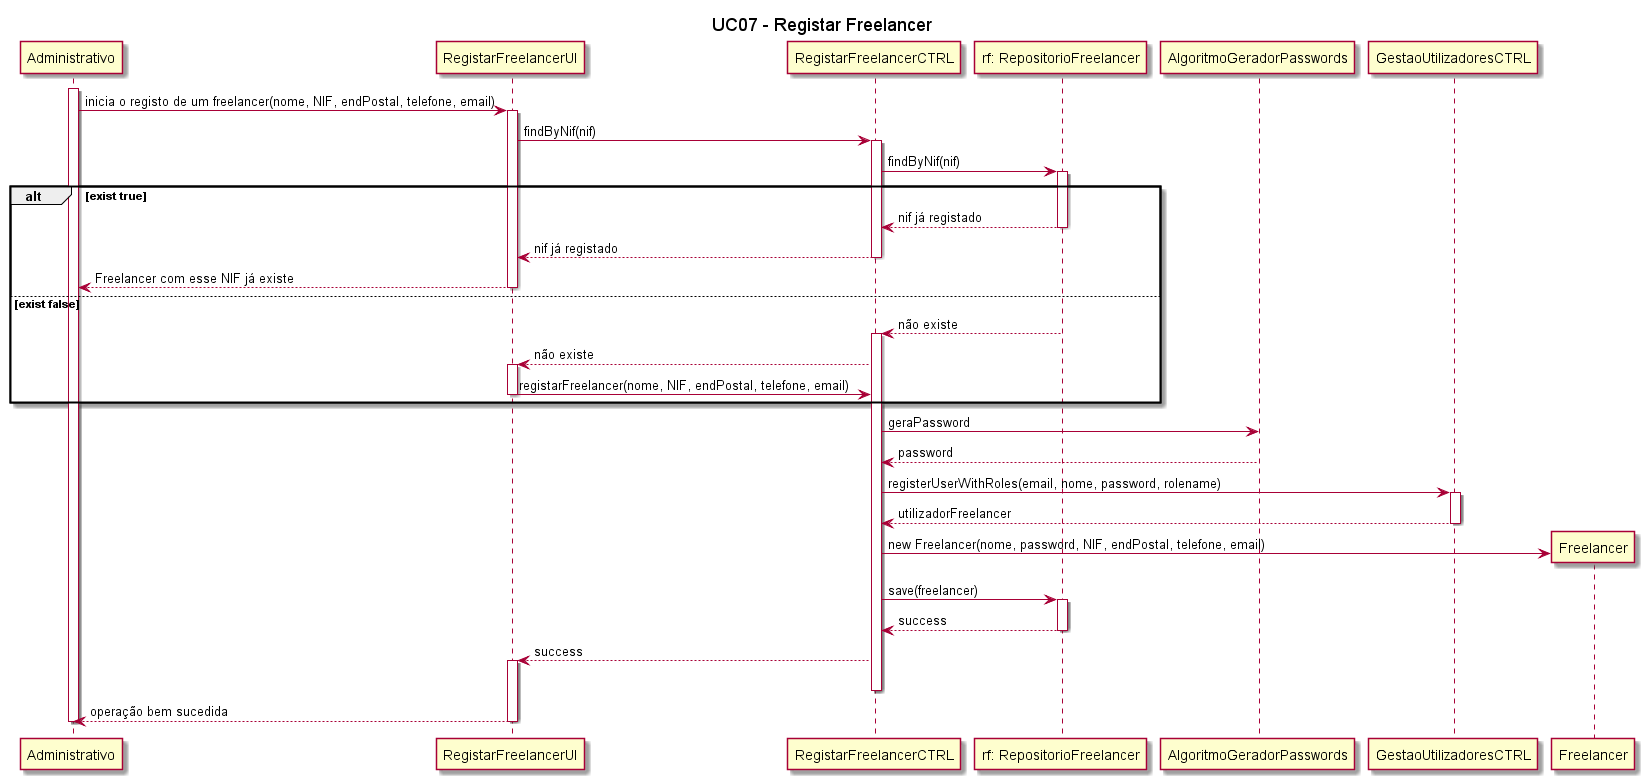

The diagram above was rendered by PlantUML. Its source (embedded in the PNG):
@startuml

title UC07 - Registar Freelancer

participant "Administrativo" as Administrativo
participant "RegistarFreelancerUI" as RegistarFreelancerUI
participant "RegistarFreelancerCTRL" as RegistarFreelancerCTRL
participant "rf: RepositorioFreelancer" as RepositorioFreelancer


activate Administrativo
Administrativo -> RegistarFreelancerUI : inicia o registo de um freelancer(nome, NIF, endPostal, telefone, email)
activate RegistarFreelancerUI
RegistarFreelancerUI -> RegistarFreelancerCTRL: findByNif(nif)
activate RegistarFreelancerCTRL
RegistarFreelancerCTRL -> RepositorioFreelancer: findByNif(nif)
activate RepositorioFreelancer
alt exist true
    RepositorioFreelancer --> RegistarFreelancerCTRL: nif já registado
    deactivate RepositorioFreelancer
    RegistarFreelancerCTRL --> RegistarFreelancerUI: nif já registado
    deactivate RegistarFreelancerCTRL
    RegistarFreelancerUI --> Administrativo: Freelancer com esse NIF já existe
    deactivate RegistarFreelancerUI

else exist false
    RepositorioFreelancer --> RegistarFreelancerCTRL: não existe
    activate RegistarFreelancerCTRL
    RegistarFreelancerCTRL --> RegistarFreelancerUI: não existe
    activate RegistarFreelancerUI
    RegistarFreelancerUI -> RegistarFreelancerCTRL: registarFreelancer(nome, NIF, endPostal, telefone, email)
    deactivate RegistarFreelancerUI
    
end

RegistarFreelancerCTRL -> AlgoritmoGeradorPasswords: geraPassword
AlgoritmoGeradorPasswords --> RegistarFreelancerCTRL: password 

RegistarFreelancerCTRL -> GestaoUtilizadoresCTRL: registerUserWithRoles(email, nome, password, rolename)
activate GestaoUtilizadoresCTRL
GestaoUtilizadoresCTRL --> RegistarFreelancerCTRL: utilizadorFreelancer
deactivate GestaoUtilizadoresCTRL
create Freelancer
RegistarFreelancerCTRL -> Freelancer: new Freelancer(nome, password, NIF, endPostal, telefone, email)
RegistarFreelancerCTRL -> RepositorioFreelancer: save(freelancer)
activate RepositorioFreelancer
RepositorioFreelancer --> RegistarFreelancerCTRL: success
deactivate RepositorioFreelancer
RegistarFreelancerCTRL --> RegistarFreelancerUI: success
activate RegistarFreelancerUI
deactivate RegistarFreelancerCTRL
RegistarFreelancerUI --> Administrativo: operação bem sucedida
deactivate RegistarFreelancerUI
deactivate Administrativo


@enduml